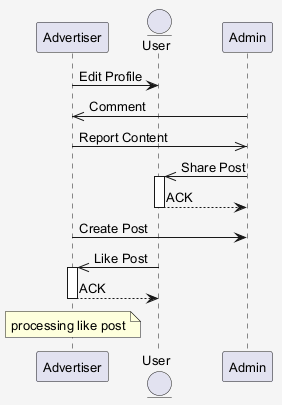

The diagram above was rendered by PlantUML. Its source (embedded in the PNG):
@startuml
skinparam shadowing false
skinparam backgroundColor #F5F5F5
skinparam defaultFontSize 13
participant "Advertiser" as A
entity "User" as U
participant "Admin" as A2
A -> U : Edit Profile
A2 ->> A : Comment
A ->> A2 : Report Content
A2 ->> U : Share Post
activate U
U --> A2 : ACK
deactivate U
A -> A2 : Create Post
U ->> A : Like Post
activate A
A --> U : ACK
deactivate A
note over A : processing like post
@enduml